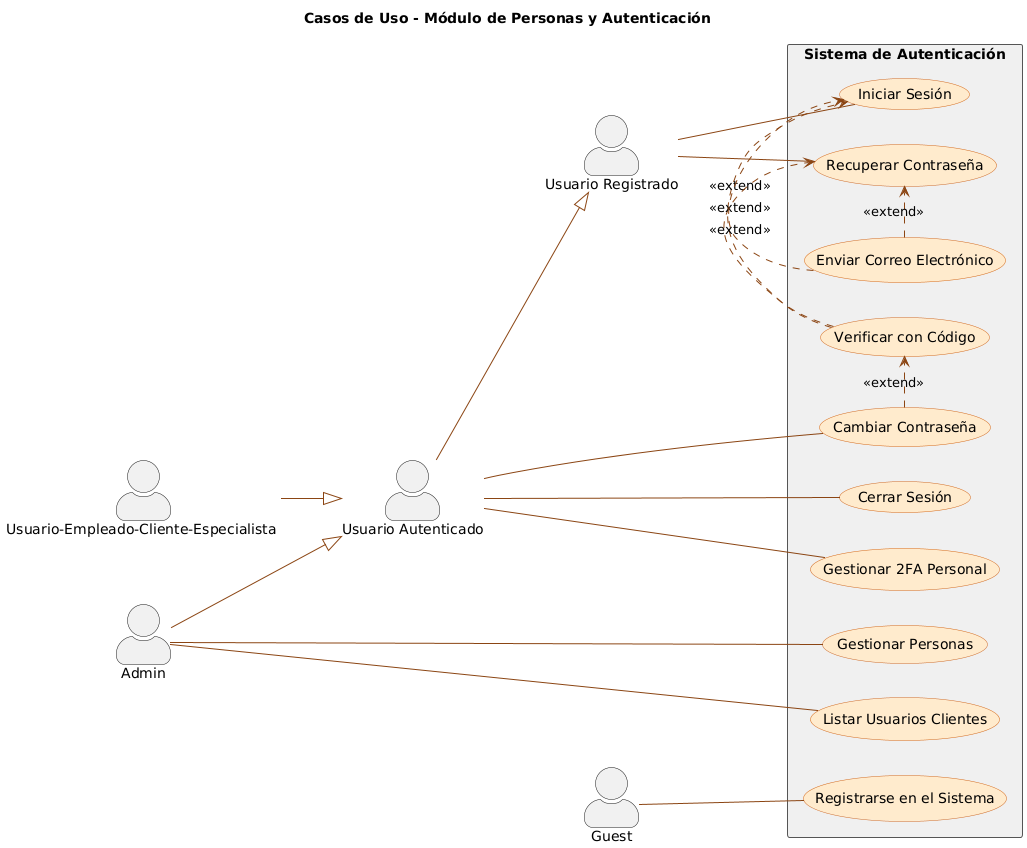

The diagram above was rendered by PlantUML. Its source (embedded in the PNG):
@startuml
' Declaración de estilo para mejorar la legibilidad
skinparam actorStyle awesome
skinparam usecase {
    BackgroundColor #FFEBCD
    BorderColor #D2691E
    ArrowColor #8B4513
}
skinparam rectangle {
    BorderColor #555
    BackgroundColor #F0F0F0
}
title "Casos de Uso - Módulo de Personas y Autenticación"

left to right direction

' --- Definición de Actores ---
actor "Usuario Registrado" as RegisteredUser
actor "Usuario Autenticado" as AuthUser
actor "Admin"
actor "Usuario-Empleado-Cliente-Especialista " as user

' --- Herencia entre Actores ---
' Un Usuario Autenticado es un tipo de Usuario Registrado.
' Un Admin es un tipo de Usuario Autenticado.
AuthUser --|> RegisteredUser
Admin --|> AuthUser
user --|> AuthUser

' El sistema se representa como un rectángulo
rectangle "Sistema de Autenticación" {
  ' Casos de uso para Visitantes y Usuarios Registrados
  usecase "Registrarse en el Sistema" as UC1
  usecase "Iniciar Sesión" as UC2
  usecase "Recuperar Contraseña" as UC3

  ' Casos de uso para Usuarios Autenticados
  usecase "Cerrar Sesión" as UC4
  usecase "Cambiar Contraseña" as UC5
  usecase "Gestionar 2FA Personal" as UC6

  ' Casos de uso para Administradores
  usecase "Gestionar Personas" as UC7
  usecase "Listar Usuarios Clientes" as UC8

  ' Casos de uso extendidos / incluidos
  usecase "Verificar con Código" as UC_VERIFY
  usecase "Enviar Correo Electrónico" as UC_EMAIL
}

' --- Relaciones de los Actores ---

' El Visitante solo puede registrarse.
Guest -- UC1

' El Usuario Registrado puede iniciar sesión y recuperar su contraseña.
RegisteredUser -- UC2
RegisteredUser -- UC3

' El Usuario Autenticado tiene sus propias funcionalidades.
AuthUser -- UC4
AuthUser -- UC5
AuthUser -- UC6

' El Admin tiene funcionalidades adicionales.
Admin -- UC7
Admin -- UC8

' --- Relaciones entre Casos de Uso ---

' La verificación con código es una extensión del inicio de sesión (2FA)
' y de la recuperación de contraseña.
UC_VERIFY .> UC2 : <<extend>>
UC_VERIFY .> UC3 : <<extend>>

' El envío de correo es una acción que se extiende desde el inicio de sesión (para 2FA)
' y la recuperación de contraseña.
UC_EMAIL .> UC2 : <<extend>>
UC_EMAIL .> UC3 : <<extend>>

' Cambiar la contraseña es una acción que puede extenderse desde la
' verificación del código de recuperación.
UC5 .> UC_VERIFY : <<extend>>
@enduml